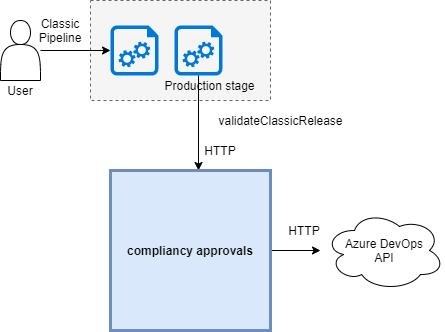

The diagram above was exported from draw.io. Its source (the exported page's mxGraphModel, read from the mxfile embedded in the PNG):
<mxGraphModel dx="577" dy="392" grid="1" gridSize="10" guides="1" tooltips="1" connect="1" arrows="1" fold="1" page="1" pageScale="1" pageWidth="850" pageHeight="1100" math="0" shadow="0">
  <root>
    <mxCell id="0" />
    <mxCell id="1" parent="0" />
    <mxCell id="mM9peMXAxiWrn_j_5kJs-41" value="" style="rounded=0;whiteSpace=wrap;html=1;strokeColor=#666666;strokeWidth=1;dashed=1;fillColor=#f5f5f5;fontColor=#333333;" parent="1" vertex="1">
      <mxGeometry x="130" y="20" width="180" height="100" as="geometry" />
    </mxCell>
    <mxCell id="mM9peMXAxiWrn_j_5kJs-42" value="" style="edgeStyle=orthogonalEdgeStyle;rounded=0;orthogonalLoop=1;jettySize=auto;html=1;" parent="1" source="mM9peMXAxiWrn_j_5kJs-21" target="mM9peMXAxiWrn_j_5kJs-38" edge="1">
      <mxGeometry relative="1" as="geometry" />
    </mxCell>
    <mxCell id="mM9peMXAxiWrn_j_5kJs-21" value="" style="shape=actor;whiteSpace=wrap;html=1;rounded=0;strokeColor=#000000;strokeWidth=1;" parent="1" vertex="1">
      <mxGeometry x="40" y="40" width="40" height="60" as="geometry" />
    </mxCell>
    <mxCell id="mM9peMXAxiWrn_j_5kJs-44" value="" style="edgeStyle=orthogonalEdgeStyle;rounded=0;orthogonalLoop=1;jettySize=auto;html=1;entryX=0.55;entryY=0;entryDx=0;entryDy=0;entryPerimeter=0;" parent="1" source="mM9peMXAxiWrn_j_5kJs-23" target="mM9peMXAxiWrn_j_5kJs-25" edge="1">
      <mxGeometry relative="1" as="geometry" />
    </mxCell>
    <mxCell id="mM9peMXAxiWrn_j_5kJs-23" value="" style="aspect=fixed;pointerEvents=1;shadow=0;dashed=0;html=1;strokeColor=none;labelPosition=center;verticalLabelPosition=bottom;verticalAlign=top;align=center;shape=mxgraph.azure.startup_task;fillColor=#0078D7;rounded=0;" parent="1" vertex="1">
      <mxGeometry x="214" y="45" width="48" height="50" as="geometry" />
    </mxCell>
    <mxCell id="mM9peMXAxiWrn_j_5kJs-32" value="" style="edgeStyle=orthogonalEdgeStyle;rounded=0;orthogonalLoop=1;jettySize=auto;html=1;" parent="1" source="mM9peMXAxiWrn_j_5kJs-25" edge="1">
      <mxGeometry relative="1" as="geometry">
        <mxPoint x="360" y="270" as="targetPoint" />
      </mxGeometry>
    </mxCell>
    <mxCell id="mM9peMXAxiWrn_j_5kJs-25" value="compliancy approvals" style="whiteSpace=wrap;html=1;aspect=fixed;rounded=0;strokeColor=#6c8ebf;strokeWidth=3;fontStyle=1;fillColor=#dae8fc;" parent="1" vertex="1">
      <mxGeometry x="150" y="190" width="160" height="160" as="geometry" />
    </mxCell>
    <mxCell id="mM9peMXAxiWrn_j_5kJs-27" value="HTTP" style="text;html=1;strokeColor=none;fillColor=none;align=center;verticalAlign=middle;whiteSpace=wrap;rounded=0;" parent="1" vertex="1">
      <mxGeometry x="240" y="160" width="40" height="20" as="geometry" />
    </mxCell>
    <mxCell id="mM9peMXAxiWrn_j_5kJs-29" value="Azure DevOps&lt;br&gt;API" style="ellipse;shape=cloud;whiteSpace=wrap;html=1;rounded=0;strokeColor=#000000;strokeWidth=1;" parent="1" vertex="1">
      <mxGeometry x="364" y="230" width="120" height="80" as="geometry" />
    </mxCell>
    <mxCell id="mM9peMXAxiWrn_j_5kJs-36" value="User" style="text;html=1;strokeColor=none;fillColor=none;align=center;verticalAlign=middle;whiteSpace=wrap;rounded=0;" parent="1" vertex="1">
      <mxGeometry x="40" y="100" width="40" height="20" as="geometry" />
    </mxCell>
    <mxCell id="mM9peMXAxiWrn_j_5kJs-37" value="HTTP" style="text;html=1;strokeColor=none;fillColor=none;align=center;verticalAlign=middle;whiteSpace=wrap;rounded=0;" parent="1" vertex="1">
      <mxGeometry x="324" y="240" width="40" height="20" as="geometry" />
    </mxCell>
    <mxCell id="mM9peMXAxiWrn_j_5kJs-38" value="" style="aspect=fixed;pointerEvents=1;shadow=0;dashed=0;html=1;strokeColor=none;labelPosition=center;verticalLabelPosition=bottom;verticalAlign=top;align=center;shape=mxgraph.azure.startup_task;fillColor=#0078D7;rounded=0;" parent="1" vertex="1">
      <mxGeometry x="150" y="45" width="48" height="50" as="geometry" />
    </mxCell>
    <mxCell id="mM9peMXAxiWrn_j_5kJs-60" value="Classic&lt;br&gt;Pipeline" style="text;html=1;strokeColor=none;fillColor=none;align=center;verticalAlign=middle;whiteSpace=wrap;rounded=0;dashed=1;" parent="1" vertex="1">
      <mxGeometry x="80" y="32" width="40" height="35" as="geometry" />
    </mxCell>
    <mxCell id="mM9peMXAxiWrn_j_5kJs-63" value="validateClassicRelease" style="text;html=1;align=center;verticalAlign=middle;resizable=0;points=[];autosize=1;" parent="1" vertex="1">
      <mxGeometry x="250" y="130" width="140" height="20" as="geometry" />
    </mxCell>
    <mxCell id="3" value="Production stage" style="text;html=1;strokeColor=none;fillColor=none;align=center;verticalAlign=middle;whiteSpace=wrap;rounded=0;" vertex="1" parent="1">
      <mxGeometry x="198" y="95" width="103" height="20" as="geometry" />
    </mxCell>
  </root>
</mxGraphModel>